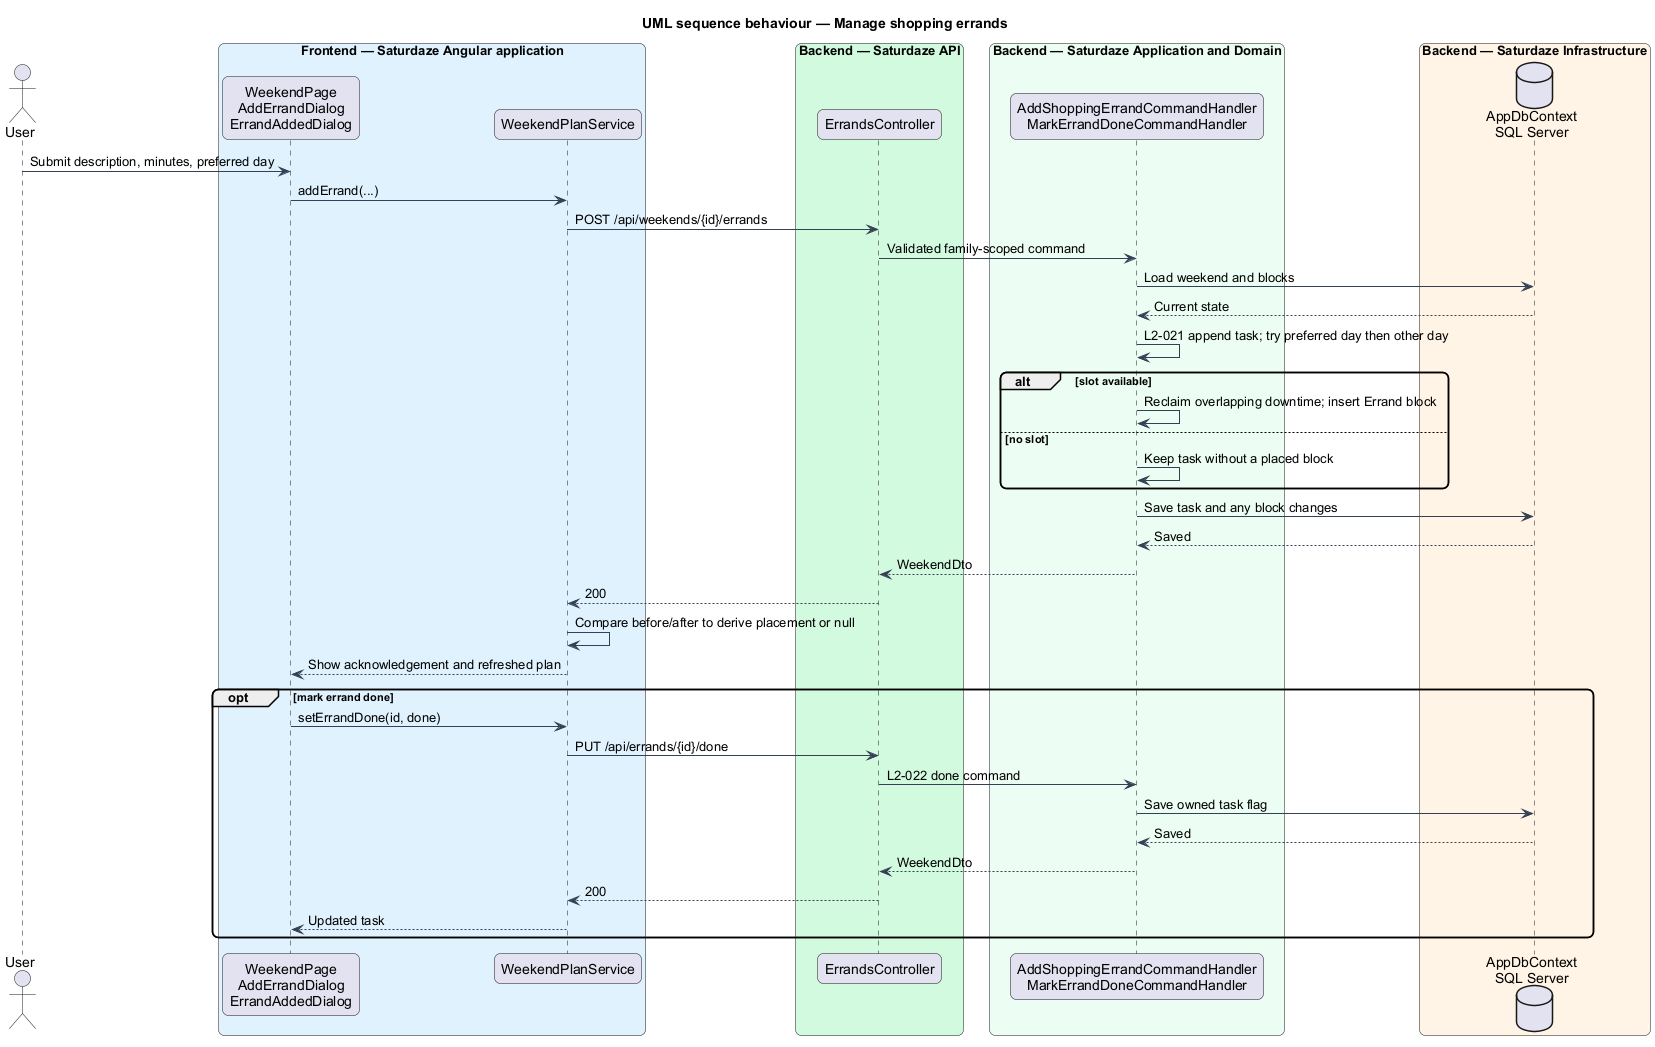

The diagram above was rendered by PlantUML. Its source (embedded in the PNG):
@startuml
title UML sequence behaviour — Manage shopping errands
skinparam backgroundColor #FFFFFF
skinparam shadowing false
skinparam roundcorner 12
skinparam defaultFontName Arial
skinparam ArrowColor #344054
actor "User" as actor
box "Frontend — Saturdaze Angular application" #E0F2FE
 participant "WeekendPage\nAddErrandDialog\nErrandAddedDialog" as page
 participant "WeekendPlanService" as client
end box
box "Backend — Saturdaze API" #D1FADF
 participant "ErrandsController" as controller
end box
box "Backend — Saturdaze Application and Domain" #ECFDF3
 participant "AddShoppingErrandCommandHandler\nMarkErrandDoneCommandHandler" as handler
end box
box "Backend — Saturdaze Infrastructure" #FFF4E5
 database "AppDbContext\nSQL Server" as db
end box
actor -> page : Submit description, minutes, preferred day
page -> client : addErrand(...)
client -> controller : POST /api/weekends/{id}/errands
controller -> handler : Validated family-scoped command
handler -> db : Load weekend and blocks
db --> handler : Current state
handler -> handler : L2-021 append task; try preferred day then other day
alt slot available
handler -> handler : Reclaim overlapping downtime; insert Errand block
else no slot
handler -> handler : Keep task without a placed block
end
handler -> db : Save task and any block changes
db --> handler : Saved
handler --> controller : WeekendDto
controller --> client : 200
client -> client : Compare before/after to derive placement or null
client --> page : Show acknowledgement and refreshed plan
opt mark errand done
page -> client : setErrandDone(id, done)
client -> controller : PUT /api/errands/{id}/done
controller -> handler : L2-022 done command
handler -> db : Save owned task flag
db --> handler : Saved
handler --> controller : WeekendDto
controller --> client : 200
client --> page : Updated task
end
@enduml